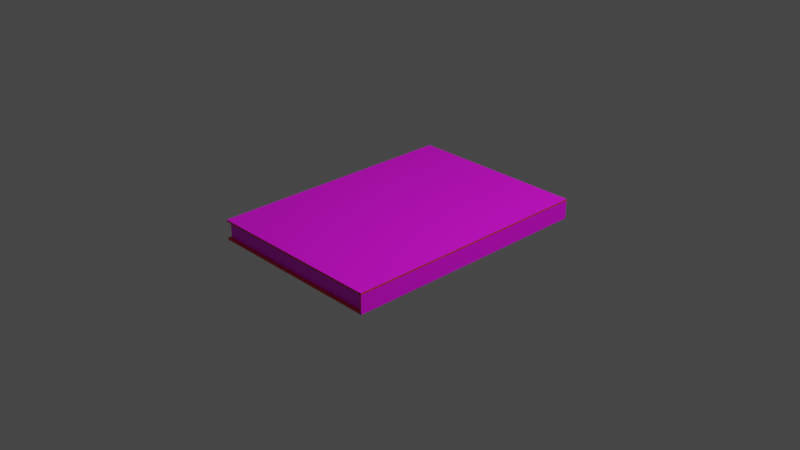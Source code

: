 # Source: livro.blend  (saved by Blender 3.3.6; exported with 4.5.12 LTS)
import bpy
from mathutils import Matrix  # noqa: F401  (used for matrix-valued properties, if any)

bpy.ops.wm.read_factory_settings(use_empty=True)
scene = bpy.context.scene
scene.name = 'Scene'

# ---- collections
col_collection = bpy.data.collections.new('Collection'); scene.collection.children.link(col_collection)

# ---- images (referenced by path relative to the original .blend; pixels are not part of the script)
import os
ASSET_DIR = os.environ.get("B2B_ASSET_DIR", "")  # directory of the original .blend (textures are referenced by path, not embedded)
HERE = os.path.dirname(os.path.abspath(__file__))  # packed textures are extracted next to this script under _unpacked/

def load_image(name, relpath, width, height, colorspace="sRGB"):
    """Load a texture the original file referenced (path relative to the .blend, or extracted next to this script)."""
    p = next((c for c in (os.path.join(HERE, relpath), os.path.join(ASSET_DIR, relpath)) if relpath and os.path.exists(c)), "")
    if p:
        img = bpy.data.images.load(p, check_existing=True)
        img.name = name
    else:  # same state as the original file: an image datablock whose file is absent (Cycles renders it pink)
        img = bpy.data.images.new(name, width, height)
        img.source = "FILE"
        img.filepath = "//" + (relpath or name)
    img.colorspace_settings.name = colorspace
    return img
img_capa_livro_png = load_image('capa_livro.png', 'capa_livro.png', 1024, 1024, 'sRGB')
img_capa_livro_tras_jpg = load_image('capa_livro_tras.jpg', 'capa_livro_tras.jpg', 1024, 1024, 'sRGB')
img_capa_lado_png = load_image('capa_lado.png', 'capa_lado.png', 1024, 1024, 'sRGB')
img_textura_folhas_png = load_image('textura_folhas.png', 'textura_folhas.png', 1024, 1024, 'sRGB')

# ---- materials (node trees are filled in below, after node groups)
mat_base_001 = bpy.data.materials.new('base.001')
mat_base_001.alpha_threshold = 0.0
mat_base_001.use_transparent_shadow = False
mat_base_001.roughness = 0.5
mat_base_001.line_color = (0.0, 0.0, 0.0, 1.0)
mat_img_001 = bpy.data.materials.new('img.001')
mat_img_001.use_transparent_shadow = False
mat_base_002 = bpy.data.materials.new('base.002')
mat_base_002.use_transparent_shadow = False
mat_img_002 = bpy.data.materials.new('img.002')
mat_img_002.use_transparent_shadow = False
mat_base_003 = bpy.data.materials.new('base.003')
mat_base_003.use_transparent_shadow = False
mat_img_003 = bpy.data.materials.new('img.003')
mat_img_003.use_transparent_shadow = False
mat_base = bpy.data.materials.new('base')
mat_base.use_transparent_shadow = False
mat_img = bpy.data.materials.new('img')
mat_img.use_transparent_shadow = False

# ---- material node trees
mat_base_001.use_nodes = True; mat_base_001.node_tree.nodes.clear()
_N = mat_base_001.node_tree.nodes; _L = mat_base_001.node_tree.links
n0 = _N.new('ShaderNodeOutputMaterial'); n0.name = 'Material Output'; n0.location = (300, 300)
n1 = _N.new('ShaderNodeBsdfPrincipled'); n1.name = 'Principled BSDF'; n1.location = (10, 300)
n1.distribution = 'GGX'
n1.subsurface_method = 'RANDOM_WALK_SKIN'
n1.inputs[0].default_value = (0.8, 0.03793, 0.06042, 1.0)
n1.inputs[3].default_value = 1.45
n1.inputs[27].default_value = (0.0, 0.0, 0.0, 1.0)
n1.inputs[28].default_value = 1.0
_L.new(n1.outputs[0], n0.inputs[0])
n0.is_active_output = True
mat_img_001.use_nodes = True; mat_img_001.node_tree.nodes.clear()
_N = mat_img_001.node_tree.nodes; _L = mat_img_001.node_tree.links
n0 = _N.new('ShaderNodeBsdfPrincipled'); n0.name = 'Principled BSDF'; n0.location = (10, 300)
n0.distribution = 'GGX'
n0.subsurface_method = 'RANDOM_WALK_SKIN'
n0.inputs[3].default_value = 1.45
n0.inputs[27].default_value = (0.0, 0.0, 0.0, 1.0)
n0.inputs[28].default_value = 1.0
n1 = _N.new('ShaderNodeOutputMaterial'); n1.name = 'Material Output'; n1.location = (300, 300)
n2 = _N.new('ShaderNodeTexImage'); n2.name = 'Image Texture'; n2.location = (-280, 280)
n2.image = img_capa_livro_png
_L.new(n0.outputs[0], n1.inputs[0])
_L.new(n2.outputs[0], n0.inputs[0])
n1.is_active_output = True
mat_base_002.use_nodes = True; mat_base_002.node_tree.nodes.clear()
_N = mat_base_002.node_tree.nodes; _L = mat_base_002.node_tree.links
n0 = _N.new('ShaderNodeBsdfPrincipled'); n0.name = 'Principled BSDF'; n0.location = (10, 300)
n0.distribution = 'GGX'
n0.subsurface_method = 'RANDOM_WALK_SKIN'
n0.inputs[0].default_value = (0.8, 0.038, 0.06, 1.0)
n0.inputs[3].default_value = 1.45
n0.inputs[27].default_value = (0.0, 0.0, 0.0, 1.0)
n0.inputs[28].default_value = 1.0
n1 = _N.new('ShaderNodeOutputMaterial'); n1.name = 'Material Output'; n1.location = (300, 300)
_L.new(n0.outputs[0], n1.inputs[0])
n1.is_active_output = True
mat_img_002.use_nodes = True; mat_img_002.node_tree.nodes.clear()
_N = mat_img_002.node_tree.nodes; _L = mat_img_002.node_tree.links
n0 = _N.new('ShaderNodeBsdfPrincipled'); n0.name = 'Principled BSDF'; n0.location = (10, 300)
n0.distribution = 'GGX'
n0.subsurface_method = 'RANDOM_WALK_SKIN'
n0.inputs[3].default_value = 1.45
n0.inputs[27].default_value = (0.0, 0.0, 0.0, 1.0)
n0.inputs[28].default_value = 1.0
n1 = _N.new('ShaderNodeOutputMaterial'); n1.name = 'Material Output'; n1.location = (300, 300)
n2 = _N.new('ShaderNodeTexImage'); n2.name = 'Image Texture'; n2.location = (-280, 280)
n2.image = img_capa_livro_tras_jpg
_L.new(n0.outputs[0], n1.inputs[0])
_L.new(n2.outputs[0], n0.inputs[0])
n1.is_active_output = True
mat_base_003.use_nodes = True; mat_base_003.node_tree.nodes.clear()
_N = mat_base_003.node_tree.nodes; _L = mat_base_003.node_tree.links
n0 = _N.new('ShaderNodeBsdfPrincipled'); n0.name = 'Principled BSDF'; n0.location = (10, 300)
n0.distribution = 'GGX'
n0.subsurface_method = 'RANDOM_WALK_SKIN'
n0.inputs[0].default_value = (0.8, 0.038, 0.06, 1.0)
n0.inputs[3].default_value = 1.45
n0.inputs[27].default_value = (0.0, 0.0, 0.0, 1.0)
n0.inputs[28].default_value = 1.0
n1 = _N.new('ShaderNodeOutputMaterial'); n1.name = 'Material Output'; n1.location = (300, 300)
_L.new(n0.outputs[0], n1.inputs[0])
n1.is_active_output = True
mat_img_003.use_nodes = True; mat_img_003.node_tree.nodes.clear()
_N = mat_img_003.node_tree.nodes; _L = mat_img_003.node_tree.links
n0 = _N.new('ShaderNodeBsdfPrincipled'); n0.name = 'Principled BSDF'; n0.location = (10, 300)
n0.distribution = 'GGX'
n0.subsurface_method = 'RANDOM_WALK_SKIN'
n0.inputs[3].default_value = 1.45
n0.inputs[27].default_value = (0.0, 0.0, 0.0, 1.0)
n0.inputs[28].default_value = 1.0
n1 = _N.new('ShaderNodeOutputMaterial'); n1.name = 'Material Output'; n1.location = (300, 300)
n2 = _N.new('ShaderNodeTexImage'); n2.name = 'Image Texture'; n2.location = (-280, 280)
n2.image = img_capa_lado_png
_L.new(n0.outputs[0], n1.inputs[0])
_L.new(n2.outputs[0], n0.inputs[0])
n1.is_active_output = True
mat_base.use_nodes = True; mat_base.node_tree.nodes.clear()
_N = mat_base.node_tree.nodes; _L = mat_base.node_tree.links
n0 = _N.new('ShaderNodeBsdfPrincipled'); n0.name = 'Principled BSDF'; n0.location = (10, 300)
n0.distribution = 'GGX'
n0.subsurface_method = 'RANDOM_WALK_SKIN'
n0.inputs[3].default_value = 1.45
n0.inputs[27].default_value = (0.0, 0.0, 0.0, 1.0)
n0.inputs[28].default_value = 1.0
n1 = _N.new('ShaderNodeOutputMaterial'); n1.name = 'Material Output'; n1.location = (300, 300)
_L.new(n0.outputs[0], n1.inputs[0])
n1.is_active_output = True
mat_img.use_nodes = True; mat_img.node_tree.nodes.clear()
_N = mat_img.node_tree.nodes; _L = mat_img.node_tree.links
n0 = _N.new('ShaderNodeBsdfPrincipled'); n0.name = 'Principled BSDF'; n0.location = (10, 300)
n0.distribution = 'GGX'
n0.subsurface_method = 'RANDOM_WALK_SKIN'
n0.inputs[3].default_value = 1.45
n0.inputs[27].default_value = (0.0, 0.0, 0.0, 1.0)
n0.inputs[28].default_value = 1.0
n1 = _N.new('ShaderNodeOutputMaterial'); n1.name = 'Material Output'; n1.location = (300, 300)
n2 = _N.new('ShaderNodeTexImage'); n2.name = 'Image Texture'; n2.location = (-280, 280)
n2.image = img_textura_folhas_png
_L.new(n0.outputs[0], n1.inputs[0])
_L.new(n2.outputs[0], n0.inputs[0])
n1.is_active_output = True

# ---- world
world_world = bpy.data.worlds.new('World'); scene.world = world_world
world_world.use_nodes = True; world_world.node_tree.nodes.clear()
_N = world_world.node_tree.nodes; _L = world_world.node_tree.links
n0 = _N.new('ShaderNodeOutputWorld'); n0.name = 'World Output'; n0.location = (300, 300)
n1 = _N.new('ShaderNodeBackground'); n1.name = 'Background'; n1.location = (10, 300)
n1.inputs[0].default_value = (0.05088, 0.05088, 0.05088, 1.0)
_L.new(n1.outputs[0], n0.inputs[0])
n0.is_active_output = True
world_world.color = (0.05088, 0.05088, 0.05088)
world_world.use_sun_shadow = False
world_world.sun_shadow_jitter_overblur = 0.0

# ---- cameras
cam_camera = bpy.data.cameras.new('Camera')
cam_camera.clip_end = 100.0
cam_camera.ortho_scale = 7.314

# ---- lights
light_light = bpy.data.lights.new('Light', 'POINT')
light_light.transmission_factor = 0.0
light_light.energy = 1000.0
light_light.shadow_soft_size = 0.1
light_light.shadow_maximum_resolution = 0.006
light_light.use_absolute_resolution = True

# ---- meshes
me_cube = bpy.data.meshes.new('Cube')
me_cube.from_pydata([(1.0, 1.0, 1.0), (1.0, 1.0, -1.0), (1.0, -1.0, 1.0), (1.0, -1.0, -1.0), (-1.0, 1.0, 1.0), (-1.0, 1.0, -1.0), (-1.0, -1.0, 1.0), (-1.0, -1.0, -1.0)], [], [(0, 4, 6, 2), (3, 2, 6, 7), (7, 6, 4, 5), (5, 1, 3, 7), (1, 0, 2, 3), (5, 4, 0, 1)])
me_cube.polygons.foreach_set('material_index', [1, 0, 0, 0, 0, 0])
_uv = me_cube.uv_layers.new(name='UVMap')
_uv.uv.foreach_set('vector', [0.003339, 0.005848, 0.9944, 0.005848, 0.9944, 0.9969, 0.003339, 0.9969, 0.375, 0.75, 0.625, 0.75, 0.625, 1.0, 0.375, 1.0, 0.375, 0.0, 0.625, 0.0, 0.625, 0.25, 0.375, 0.25, 0.125, 0.5, 0.375, 0.5, 0.375, 0.75, 0.125, 0.75, 0.375, 0.5, 0.625, 0.5, 0.625, 0.75, 0.375, 0.75, 0.375, 0.25, 0.625, 0.25, 0.625, 0.5, 0.375, 0.5])
me_cube.materials.append(mat_base_001)
me_cube.materials.append(mat_img_001)
me_cube.use_mirror_vertex_groups = False
me_cube.update()
me_cube_001 = bpy.data.meshes.new('Cube.001')
me_cube_001.from_pydata([(-1.0, -1.0, -1.0), (-1.0, -1.0, 1.0), (-1.0, 1.0, -1.0), (-1.0, 1.0, 1.0), (1.0, -1.0, -1.0), (1.0, -1.0, 1.0), (1.0, 1.0, -1.0), (1.0, 1.0, 1.0)], [], [(0, 1, 3, 2), (2, 3, 7, 6), (6, 7, 5, 4), (4, 5, 1, 0), (2, 6, 4, 0), (7, 3, 1, 5)])
me_cube_001.polygons.foreach_set('material_index', [0, 0, 0, 0, 1, 0])
_uv = me_cube_001.uv_layers.new(name='UVMap')
_uv.uv.foreach_set('vector', [0.375, 0.0, 0.625, 0.0, 0.625, 0.25, 0.375, 0.25, 0.375, 0.25, 0.625, 0.25, 0.625, 0.5, 0.375, 0.5, 0.375, 0.5, 0.625, 0.5, 0.625, 0.75, 0.375, 0.75, 0.375, 0.75, 0.625, 0.75, 0.625, 1.0, 0.375, 1.0, 0.002887, 0.004149, 0.9916, 0.004149, 0.9916, 0.9929, 0.002887, 0.9929, 0.625, 0.5, 0.875, 0.5, 0.875, 0.75, 0.625, 0.75])
me_cube_001.materials.append(mat_base_002)
me_cube_001.materials.append(mat_img_002)
me_cube_001.update()
me_cube_002 = bpy.data.meshes.new('Cube.002')
me_cube_002.from_pydata([(-1.0, -1.0, -1.0), (-1.0, -1.0, 1.0), (-1.0, 1.0, -1.0), (-1.0, 1.0, 1.0), (1.0, -1.0, -1.0), (1.0, -1.0, 1.0), (1.0, 1.0, -1.0), (1.0, 1.0, 1.0)], [], [(0, 1, 3, 2), (2, 3, 7, 6), (6, 7, 5, 4), (4, 5, 1, 0), (2, 6, 4, 0), (7, 3, 1, 5)])
me_cube_002.polygons.foreach_set('material_index', [0, 0, 1, 0, 0, 0])
_uv = me_cube_002.uv_layers.new(name='UVMap')
_uv.uv.foreach_set('vector', [0.375, 0.0, 0.625, 0.0, 0.625, 0.25, 0.375, 0.25, 0.375, 0.25, 0.625, 0.25, 0.625, 0.5, 0.375, 0.5, -0.02862, -0.00223, 1.007, -0.00223, 1.007, 1.0, -0.02862, 1.0, 0.375, 0.75, 0.625, 0.75, 0.625, 1.0, 0.375, 1.0, 0.125, 0.5, 0.375, 0.5, 0.375, 0.75, 0.125, 0.75, 0.625, 0.5, 0.875, 0.5, 0.875, 0.75, 0.625, 0.75])
me_cube_002.materials.append(mat_base_003)
me_cube_002.materials.append(mat_img_003)
me_cube_002.update()
me_cube_003 = bpy.data.meshes.new('Cube.003')
me_cube_003.from_pydata([(-1.0, -1.0, -1.0), (-1.0, -1.0, 1.0), (-1.0, 1.0, -1.0), (-1.0, 1.0, 1.0), (1.0, -1.0, -1.0), (1.0, -1.0, 1.0), (1.0, 1.0, -1.0), (1.0, 1.0, 1.0)], [], [(0, 1, 3, 2), (2, 3, 7, 6), (6, 7, 5, 4), (4, 5, 1, 0), (2, 6, 4, 0), (7, 3, 1, 5)])
me_cube_003.polygons.foreach_set('material_index', [1, 1, 0, 1, 0, 0])
_uv = me_cube_003.uv_layers.new(name='UVMap')
_uv.uv.foreach_set('vector', [0.375, 0.0, 0.625, 0.0, 0.625, 0.25, 0.375, 0.25, 0.375, 0.25, 0.625, 0.25, 0.625, 0.5, 0.375, 0.5, 0.375, 0.5, 0.625, 0.5, 0.625, 0.75, 0.375, 0.75, 0.375, 0.75, 0.625, 0.75, 0.625, 1.0, 0.375, 1.0, 0.125, 0.5, 0.375, 0.5, 0.375, 0.75, 0.125, 0.75, 0.625, 0.5, 0.875, 0.5, 0.875, 0.75, 0.625, 0.75])
me_cube_003.materials.append(mat_base)
me_cube_003.materials.append(mat_img)
me_cube_003.update()

# ---- objects
ob_capa_cima = bpy.data.objects.new('capa_cima', me_cube)
ob_light = bpy.data.objects.new('Light', light_light)
ob_camera = bpy.data.objects.new('Camera', cam_camera)
ob_cube = bpy.data.objects.new('Cube', me_cube_001)
ob_cube_001 = bpy.data.objects.new('Cube.001', me_cube_002)
ob_cube_002 = bpy.data.objects.new('Cube.002', me_cube_003)

# ---- transforms, parenting, visibility, modifiers, constraints
ob_capa_cima.location = (0.01033, 0.0, 0.1005)
ob_capa_cima.scale = (1.0, 1.41, 0.01)
ob_capa_cima.lock_rotations_4d = False
ob_capa_cima.empty_display_type = 'ARROWS'
ob_capa_cima.lineart.crease_threshold = 0.0
ob_light.location = (4.076, 1.005, 5.904)
ob_light.rotation_euler = (0.6503, 0.05522, 1.866)
ob_light.lock_rotations_4d = False
ob_light.empty_display_type = 'ARROWS'
ob_light.color = (0.0, 0.0, 0.0, 0.0)
ob_light.lineart.crease_threshold = 0.0
ob_camera.location = (7.359, -6.926, 4.958)
ob_camera.rotation_euler = (1.109, 0.0, 0.8149)
ob_camera.lock_rotations_4d = False
ob_camera.empty_display_type = 'ARROWS'
ob_camera.color = (0.0, 0.0, 0.0, 0.0)
ob_camera.display_type = 'WIRE'
ob_camera.lineart.crease_threshold = 0.0
ob_cube.location = (0.009839, 0.0, -0.1004)
ob_cube.scale = (1.0, 1.41, 0.01)
ob_cube_001.location = (1.0, 0.0, 0.0)
ob_cube_001.scale = (0.01, 1.41, 0.11)
ob_cube_002.location = (0.01183, 0.0, -0.001183)
ob_cube_002.scale = (0.98, 1.38, 0.09)

# ---- collection membership
col_collection.objects.link(ob_capa_cima)
col_collection.objects.link(ob_light)
col_collection.objects.link(ob_camera)
col_collection.objects.link(ob_cube)
col_collection.objects.link(ob_cube_001)
col_collection.objects.link(ob_cube_002)

# ---- scene / render settings (as saved in the file)
scene.camera = ob_camera
scene.frame_start = 1; scene.frame_end = 250; scene.frame_set(1)
scene.render.engine = 'BLENDER_EEVEE_NEXT'
scene.cycles.sampling_pattern = 'TABULATED_SOBOL'
scene.cycles.use_light_tree = False
scene.view_settings.view_transform = 'Filmic'
bpy.context.view_layer.update()
